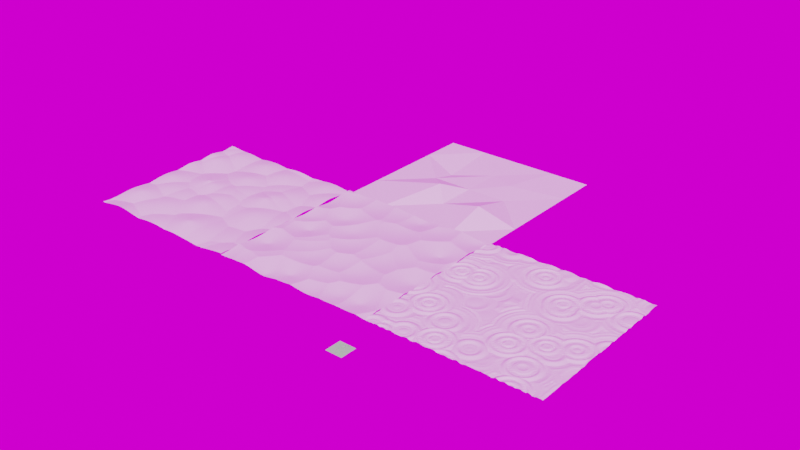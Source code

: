 # Source: terrains.blend  (saved by Blender 3.6.13; exported with 4.5.12 LTS)
import bpy
from mathutils import Matrix  # noqa: F401  (used for matrix-valued properties, if any)

bpy.ops.wm.read_factory_settings(use_empty=True)
scene = bpy.context.scene
scene.name = 'Scene'

# ---- collections
col_collection = bpy.data.collections.new('Collection'); scene.collection.children.link(col_collection)

# ---- images (referenced by path relative to the original .blend; pixels are not part of the script)
import os
ASSET_DIR = os.environ.get("B2B_ASSET_DIR", "")  # directory of the original .blend (textures are referenced by path, not embedded)
HERE = os.path.dirname(os.path.abspath(__file__))  # packed textures are extracted next to this script under _unpacked/

def load_image(name, relpath, width, height, colorspace="sRGB"):
    """Load a texture the original file referenced (path relative to the .blend, or extracted next to this script)."""
    p = next((c for c in (os.path.join(HERE, relpath), os.path.join(ASSET_DIR, relpath)) if relpath and os.path.exists(c)), "")
    if p:
        img = bpy.data.images.load(p, check_existing=True)
        img.name = name
    else:  # same state as the original file: an image datablock whose file is absent (Cycles renders it pink)
        img = bpy.data.images.new(name, width, height)
        img.source = "FILE"
        img.filepath = "//" + (relpath or name)
    img.colorspace_settings.name = colorspace
    return img
img_dunes = load_image('Dunes', 'asset/dunes_terrain.png', 1024, 1024, 'sRGB')
img_ripples = load_image('Ripples', 'asset/ripples_terrain.png', 1024, 1024, 'sRGB')
img_winter_evening_8k_hdr = load_image('winter_evening_8k.hdr', 'winter_evening_8k.hdr', 1024, 1024, 'Linear Rec.709')

# ---- materials (node trees are filled in below, after node groups)
mat_material = bpy.data.materials.new('Material')

# ---- node groups
ng_dunes = bpy.data.node_groups.new('Dunes', 'GeometryNodeTree')
_s = ng_dunes.interface.new_socket(name='Geometry', in_out='OUTPUT', socket_type='NodeSocketGeometry')
_s = ng_dunes.interface.new_socket(name='Geometry', in_out='INPUT', socket_type='NodeSocketGeometry')
ng_dunes.is_modifier = True
_N = ng_dunes.nodes; _L = ng_dunes.links
n0 = _N.new('NodeGroupInput'); n0.name = 'Group Input'; n0.location = (-632, 8)
n1 = _N.new('GeometryNodeSubdivideMesh'); n1.name = 'Subdivide Mesh'; n1.location = (-403, 25)
n1.inputs[1].default_value = 7
n2 = _N.new('GeometryNodeTransform'); n2.name = 'Transform Geometry'; n2.location = (-117, 222)
n2.inputs[3].default_value = (10.0, 10.0, 0.0)
n3 = _N.new('GeometryNodeObjectInfo'); n3.name = 'Object Info'; n3.location = (-531, -163)
n4 = _N.new('ShaderNodeVectorMath'); n4.name = 'Vector Math'; n4.location = (-259, -146)
n5 = _N.new('GeometryNodeInputPosition'); n5.name = 'Position'; n5.location = (-502, -392)
n6 = _N.new('NodeGroupOutput'); n6.name = 'Group Output'; n6.location = (1098, 11)
n7 = _N.new('ShaderNodeCombineXYZ'); n7.name = 'Combine XYZ'; n7.location = (466, -128)
n8 = _N.new('GeometryNodeSetPosition'); n8.name = 'Set Position'; n8.location = (901, -3)
n9 = _N.new('ShaderNodeMath'); n9.name = 'Math'; n9.location = (224, -156)
n9.operation = 'MULTIPLY'
n9.inputs[1].default_value = 0.75
n10 = _N.new('ShaderNodeTexVoronoi'); n10.name = 'Voronoi Texture'; n10.location = (4, -145)
n10.inputs[2].default_value = 0.25
_L.new(n0.outputs[0], n1.inputs[0])
_L.new(n2.outputs[0], n8.inputs[0])
_L.new(n8.outputs[0], n6.inputs[0])
_L.new(n1.outputs[0], n2.inputs[0])
_L.new(n9.outputs[0], n7.inputs[2])
_L.new(n10.outputs[0], n9.inputs[0])
_L.new(n4.outputs[0], n10.inputs[0])
_L.new(n3.outputs[1], n4.inputs[0])
_L.new(n5.outputs[0], n4.inputs[1])
_L.new(n7.outputs[0], n8.inputs[3])
n6.is_active_output = True
ng_ripples = bpy.data.node_groups.new('Ripples', 'GeometryNodeTree')
_s = ng_ripples.interface.new_socket(name='Geometry', in_out='OUTPUT', socket_type='NodeSocketGeometry')
_s = ng_ripples.interface.new_socket(name='Geometry', in_out='INPUT', socket_type='NodeSocketGeometry')
ng_ripples.is_modifier = True
_N = ng_ripples.nodes; _L = ng_ripples.links
n0 = _N.new('NodeGroupOutput'); n0.name = 'Group Output'; n0.location = (1085, 15)
n1 = _N.new('GeometryNodeSetPosition'); n1.name = 'Set Position'; n1.location = (876, 7)
n2 = _N.new('ShaderNodeCombineXYZ'); n2.name = 'Combine XYZ'; n2.location = (639, -128)
n3 = _N.new('NodeGroupInput'); n3.name = 'Group Input'; n3.location = (-632, 8)
n4 = _N.new('GeometryNodeTransform'); n4.name = 'Transform Geometry'; n4.location = (-117, 222)
n4.inputs[3].default_value = (10.0, 10.0, 0.0)
n5 = _N.new('ShaderNodeMath'); n5.name = 'Math'; n5.location = (397, -156)
n5.operation = 'MULTIPLY'
n5.inputs[1].default_value = 0.75
n6 = _N.new('GeometryNodeObjectInfo'); n6.name = 'Object Info'; n6.location = (-531, -163)
n7 = _N.new('ShaderNodeVectorMath'); n7.name = 'Vector Math'; n7.location = (-259, -146)
n8 = _N.new('GeometryNodeInputPosition'); n8.name = 'Position'; n8.location = (-502, -392)
n9 = _N.new('GeometryNodeSubdivideMesh'); n9.name = 'Subdivide Mesh'; n9.location = (-403, 25)
n9.inputs[1].default_value = 7
n10 = _N.new('ShaderNodeTexNoise'); n10.name = 'Noise Texture'; n10.location = (177, -104)
n10.inputs[4].default_value = 0.4417
n11 = _N.new('ShaderNodeTexVoronoi'); n11.name = 'Voronoi Texture'; n11.location = (-43, -143)
n11.inputs[2].default_value = 0.25
_L.new(n3.outputs[0], n9.inputs[0])
_L.new(n4.outputs[0], n1.inputs[0])
_L.new(n1.outputs[0], n0.inputs[0])
_L.new(n2.outputs[0], n1.inputs[3])
_L.new(n9.outputs[0], n4.inputs[0])
_L.new(n5.outputs[0], n2.inputs[2])
_L.new(n10.outputs[1], n5.inputs[0])
_L.new(n7.outputs[0], n11.inputs[0])
_L.new(n6.outputs[1], n7.inputs[0])
_L.new(n8.outputs[0], n7.inputs[1])
_L.new(n11.outputs[0], n10.inputs[0])
n0.is_active_output = True
ng_notdunes = bpy.data.node_groups.new('NotDunes', 'GeometryNodeTree')
_s = ng_notdunes.interface.new_socket(name='Geometry', in_out='OUTPUT', socket_type='NodeSocketGeometry')
_s = ng_notdunes.interface.new_socket(name='Geometry', in_out='INPUT', socket_type='NodeSocketGeometry')
ng_notdunes.is_modifier = True
_N = ng_notdunes.nodes; _L = ng_notdunes.links
n0 = _N.new('NodeGroupInput'); n0.name = 'Group Input'; n0.location = (-632, 8)
n1 = _N.new('GeometryNodeSubdivideMesh'); n1.name = 'Subdivide Mesh'; n1.location = (-403, 25)
n1.inputs[1].default_value = 7
n2 = _N.new('GeometryNodeTransform'); n2.name = 'Transform Geometry'; n2.location = (-117, 222)
n2.inputs[3].default_value = (10.0, 10.0, 0.0)
n3 = _N.new('ShaderNodeMath'); n3.name = 'Math'; n3.location = (224, -156)
n3.operation = 'MULTIPLY'
n3.inputs[1].default_value = -0.75
n4 = _N.new('ShaderNodeTexVoronoi'); n4.name = 'Voronoi Texture'; n4.location = (4, -145)
n4.inputs[2].default_value = 0.25
n5 = _N.new('GeometryNodeObjectInfo'); n5.name = 'Object Info'; n5.location = (-531, -163)
n6 = _N.new('ShaderNodeVectorMath'); n6.name = 'Vector Math'; n6.location = (-259, -146)
n7 = _N.new('GeometryNodeInputPosition'); n7.name = 'Position'; n7.location = (-502, -392)
n8 = _N.new('GeometryNodeSetPosition'); n8.name = 'Set Position'; n8.location = (1289, 31)
n9 = _N.new('NodeGroupOutput'); n9.name = 'Group Output'; n9.location = (1555, 25)
n10 = _N.new('ShaderNodeCombineXYZ'); n10.name = 'Combine XYZ'; n10.location = (466, -128)
n11 = _N.new('ShaderNodeVectorMath'); n11.name = 'Vector Math.003'; n11.location = (855, -130)
n11.inputs[1].default_value = (0.0, 0.0, 0.8)
_L.new(n0.outputs[0], n1.inputs[0])
_L.new(n2.outputs[0], n8.inputs[0])
_L.new(n8.outputs[0], n9.inputs[0])
_L.new(n1.outputs[0], n2.inputs[0])
_L.new(n3.outputs[0], n10.inputs[2])
_L.new(n4.outputs[0], n3.inputs[0])
_L.new(n6.outputs[0], n4.inputs[0])
_L.new(n5.outputs[1], n6.inputs[0])
_L.new(n7.outputs[0], n6.inputs[1])
_L.new(n10.outputs[0], n11.inputs[0])
_L.new(n11.outputs[0], n8.inputs[3])
n9.is_active_output = True

# ---- material node trees
mat_material.use_nodes = True; mat_material.node_tree.nodes.clear()
_N = mat_material.node_tree.nodes; _L = mat_material.node_tree.links
n0 = _N.new('ShaderNodeTexVoronoi'); n0.name = 'Voronoi Texture.001'; n0.location = (-308, 366)
n0.inputs[2].default_value = 2.5
n1 = _N.new('ShaderNodeOutputMaterial'); n1.name = 'Material Output'; n1.location = (300, 300)
n2 = _N.new('ShaderNodeTexVoronoi'); n2.name = 'Voronoi Texture'; n2.location = (-254, 104)
n2.inputs[2].default_value = 2.5
n3 = _N.new('ShaderNodeTexImage'); n3.name = 'Image Texture'; n3.location = (-715, 351)
n3.image = img_dunes
n4 = _N.new('ShaderNodeTexNoise'); n4.name = 'Noise Texture'; n4.location = (-88, 405)
n4.inputs[2].default_value = 50.0
n4.inputs[4].default_value = 0.4417
n5 = _N.new('ShaderNodeTexImage'); n5.name = 'Image Texture.001'; n5.location = (-684, 40)
n5.image = img_ripples
_L.new(n0.outputs[0], n4.inputs[0])
_L.new(n4.outputs[0], n1.inputs[0])
n1.is_active_output = True

# ---- world
world_world = bpy.data.worlds.new('World'); scene.world = world_world
world_world.use_nodes = True; world_world.node_tree.nodes.clear()
_N = world_world.node_tree.nodes; _L = world_world.node_tree.links
n0 = _N.new('ShaderNodeOutputWorld'); n0.name = 'World Output'; n0.location = (300, 300)
n1 = _N.new('ShaderNodeBackground'); n1.name = 'Background'; n1.location = (10, 300)
n2 = _N.new('ShaderNodeTexEnvironment'); n2.name = 'Environment Texture'; n2.location = (-281, 239)
n2.image = img_winter_evening_8k_hdr
_L.new(n1.outputs[0], n0.inputs[0])
_L.new(n2.outputs[0], n1.inputs[0])
n0.is_active_output = True
world_world.color = (0.05088, 0.05088, 0.05088)
world_world.use_sun_shadow = False
world_world.sun_shadow_jitter_overblur = 0.0

# ---- meshes
me_plane = bpy.data.meshes.new('Plane')
me_plane.from_pydata([(-1.0, -1.0, 0.0), (1.0, -1.0, 0.0), (-1.0, 1.0, 0.0), (1.0, 1.0, 0.0)], [], [(0, 1, 3, 2)])
_uv = me_plane.uv_layers.new(name='UVMap')
_uv.uv.foreach_set('vector', [0.0, 0.0, 1.0, 0.0, 1.0, 1.0, 0.0, 1.0])
me_plane.update()
me_plane_001 = bpy.data.meshes.new('Plane.001')
me_plane_001.from_pydata([(1.0, -1.0, 0.0), (3.0, -1.0, 0.0), (1.0, 1.0, 0.0), (3.0, 1.0, 0.0)], [], [(0, 1, 3, 2)])
_uv = me_plane_001.uv_layers.new(name='UVMap')
_uv.uv.foreach_set('vector', [0.0, 0.0, 1.0, 0.0, 1.0, 1.0, 0.0, 1.0])
me_plane_001.materials.append(None)
me_plane_001.update()
me_plane_002 = bpy.data.meshes.new('Plane.002')
me_plane_002.from_pydata([(-3.0, -1.0, 0.0), (-1.0, -1.0, 0.0), (-3.0, 1.0, 0.0), (-1.0, 1.0, 0.0)], [], [(0, 1, 3, 2)])
_uv = me_plane_002.uv_layers.new(name='UVMap')
_uv.uv.foreach_set('vector', [0.0, 0.0, 1.0, 0.0, 1.0, 1.0, 0.0, 1.0])
me_plane_002.update()
me_plane_003 = bpy.data.meshes.new('Plane.003')
me_plane_003.from_pydata([(-10.0, -10.0, 0.0), (10.0, -10.0, 0.0), (-10.0, 10.0, 0.0), (10.0, 10.0, 0.0), (-10.0, 0.0, 0.0), (0.0, -10.0, 0.0), (10.0, 0.0, 0.0), (0.0, 10.0, 0.0), (0.0, 0.0, 0.0), (-10.0, -5.0, 0.0), (5.0, -10.0, 0.0), (10.0, 5.0, 0.0), (-5.0, 10.0, 0.0), (-10.0, 5.0, 0.0), (-5.0, -10.0, 0.0), (10.0, -5.0, 0.0), (5.0, 10.0, 0.0), (0.0, 5.0, 0.0), (0.0, -5.0, 0.0), (-5.0, 0.0, 0.0), (5.0, 0.0, 0.0), (5.0, -5.0, 1.245), (-2.163, -2.811, 1.116), (-4.869, 3.001, -0.6529), (3.37, 3.476, 0.2086)], [], [(11, 16, 24), (17, 12, 23), (22, 8, 19), (15, 20, 21), (18, 20, 8), (10, 18, 5), (10, 15, 21), (9, 19, 4), (14, 9, 0), (14, 18, 22), (13, 12, 2), (19, 13, 4), (19, 17, 23), (17, 16, 7), (8, 24, 17), (20, 11, 24), (11, 3, 16), (17, 7, 12), (22, 18, 8), (15, 6, 20), (18, 21, 20), (10, 21, 18), (10, 1, 15), (9, 22, 19), (14, 22, 9), (14, 5, 18), (13, 23, 12), (19, 23, 13), (19, 8, 17), (17, 24, 16), (8, 20, 24), (20, 6, 11)])
_uv = me_plane_003.uv_layers.new(name='UVMap')
_uv.uv.foreach_set('vector', [1.0, 0.75, 0.75, 1.0, 0.75, 0.75, 0.5, 0.75, 0.25, 1.0, 0.25, 0.75, 0.25, 0.25, 0.5, 0.5, 0.25, 0.5, 1.0, 0.25, 0.75, 0.5, 0.75, 0.25, 0.5, 0.25, 0.75, 0.5, 0.5, 0.5, 0.75, 0.0, 0.5, 0.25, 0.5, 0.0, 0.75, 0.0, 1.0, 0.25, 0.75, 0.25, 0.0, 0.25, 0.25, 0.5, 0.0, 0.5, 0.25, 0.0, 0.0, 0.25, 0.0, 0.0, 0.25, 0.0, 0.5, 0.25, 0.25, 0.25, 0.0, 0.75, 0.25, 1.0, 0.0, 1.0, 0.25, 0.5, 0.0, 0.75, 0.0, 0.5, 0.25, 0.5, 0.5, 0.75, 0.25, 0.75, 0.5, 0.75, 0.75, 1.0, 0.5, 1.0, 0.5, 0.5, 0.75, 0.75, 0.5, 0.75, 0.75, 0.5, 1.0, 0.75, 0.75, 0.75, 1.0, 0.75, 1.0, 1.0, 0.75, 1.0, 0.5, 0.75, 0.5, 1.0, 0.25, 1.0, 0.25, 0.25, 0.5, 0.25, 0.5, 0.5, 1.0, 0.25, 1.0, 0.5, 0.75, 0.5, 0.5, 0.25, 0.75, 0.25, 0.75, 0.5, 0.75, 0.0, 0.75, 0.25, 0.5, 0.25, 0.75, 0.0, 1.0, 0.0, 1.0, 0.25, 0.0, 0.25, 0.25, 0.25, 0.25, 0.5, 0.25, 0.0, 0.25, 0.25, 0.0, 0.25, 0.25, 0.0, 0.5, 0.0, 0.5, 0.25, 0.0, 0.75, 0.25, 0.75, 0.25, 1.0, 0.25, 0.5, 0.25, 0.75, 0.0, 0.75, 0.25, 0.5, 0.5, 0.5, 0.5, 0.75, 0.5, 0.75, 0.75, 0.75, 0.75, 1.0, 0.5, 0.5, 0.75, 0.5, 0.75, 0.75, 0.75, 0.5, 1.0, 0.5, 1.0, 0.75])
me_plane_003.update()
me_plane_004 = bpy.data.meshes.new('Plane.004')
me_plane_004.from_pydata([(-1.0, -1.0, 0.0), (1.0, -1.0, 0.0), (-1.0, 1.0, 0.0), (1.0, 1.0, 0.0)], [], [(0, 1, 3, 2)])
_uv = me_plane_004.uv_layers.new(name='UVMap')
_uv.uv.foreach_set('vector', [0.0, 0.0, 1.0, 0.0, 1.0, 1.0, 0.0, 1.0])
me_plane_004.materials.append(mat_material)
me_plane_004.update()

# ---- objects
ob_dunes = bpy.data.objects.new('dunes', me_plane)
ob_ripples = bpy.data.objects.new('ripples', me_plane_001)
ob_notdunes = bpy.data.objects.new('notdunes', me_plane_002)
ob_plane = bpy.data.objects.new('Plane', me_plane_003)
ob_plane_001 = bpy.data.objects.new('Plane.001', me_plane_004)

# ---- transforms, parenting, visibility, modifiers, constraints
ob_dunes.location = (0.0, 0.0, 0.0)
_m = ob_dunes.modifiers.new('GeometryNodes', 'NODES')
_m.node_group = ng_dunes
ob_ripples.location = (0.0, 0.0, 0.0)
_m = ob_ripples.modifiers.new('GeometryNodes', 'NODES')
_m.node_group = ng_ripples
ob_notdunes.location = (0.0, 0.0, 0.0)
_m = ob_notdunes.modifiers.new('GeometryNodes', 'NODES')
_m.node_group = ng_notdunes
ob_plane.location = (0.0, 20.0, 0.0)
ob_plane_001.location = (11.09, -14.52, -0.2383)

# ---- collection membership
col_collection.objects.link(ob_dunes)
col_collection.objects.link(ob_ripples)
col_collection.objects.link(ob_notdunes)
col_collection.objects.link(ob_plane)
col_collection.objects.link(ob_plane_001)

# ---- scene / render settings (as saved in the file)
scene.frame_start = 1; scene.frame_end = 250; scene.frame_set(2)
scene.render.engine = 'CYCLES'
scene.cycles.sampling_pattern = 'TABULATED_SOBOL'
scene.view_settings.view_transform = 'Filmic'
bpy.context.view_layer.update()

# ---- added for rendering (the .blend has no active camera and no usable light): camera, sun
cam_auto = bpy.data.cameras.new('AutoCamera')
cam_auto.lens = 50.0
cam_auto.sensor_width = 36.0
cam_auto.clip_end = 1223.25
ob_auto_camera = bpy.data.objects.new('AutoCamera', cam_auto)
scene.collection.objects.link(ob_auto_camera)
ob_auto_camera.location = (69.7011, -76.399, 56.0571)
ob_auto_camera.rotation_euler = (1.09748, -7.21219e-08, 0.694738)
scene.camera = ob_auto_camera
light_auto_sun = bpy.data.lights.new('AutoSun', 'SUN')
light_auto_sun.energy = 3.0
light_auto_sun.angle = 0.0523599
ob_auto_sun = bpy.data.objects.new('AutoSun', light_auto_sun)
scene.collection.objects.link(ob_auto_sun)
ob_auto_sun.rotation_euler = (0.872665, 0.174533, 0.523599)
bpy.context.view_layer.update()
